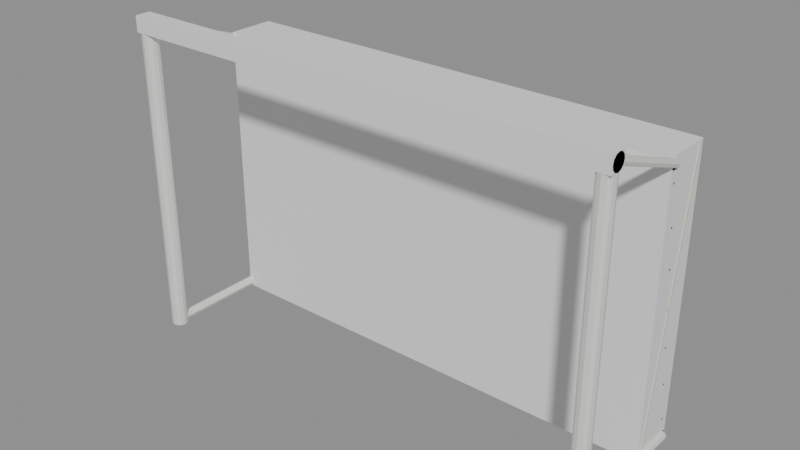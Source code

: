 # Source: Prop_WZ_GoalNet.blend  (saved by Blender 4.3.34; exported with 4.5.12 LTS)
import bpy
from mathutils import Matrix  # noqa: F401  (used for matrix-valued properties, if any)

bpy.ops.wm.read_factory_settings(use_empty=True)
scene = bpy.context.scene
scene.name = 'Scene'

# ---- materials (node trees are filled in below, after node groups)
mat_prop_wz_goalnet_m0 = bpy.data.materials.new('Prop_WZ_GoalNet_M0')
mat_prop_wz_goalnet_m0.diffuse_color = (0.8513, 0.8513, 0.8122, 1.0)
mat_prop_wz_goalnet_m1 = bpy.data.materials.new('Prop_WZ_GoalNet_M1')
mat_prop_wz_goalnet_m1.diffuse_color = (0.7012, 0.6524, 0.5295, 1.0)

# ---- material node trees
mat_prop_wz_goalnet_m0.use_nodes = True; mat_prop_wz_goalnet_m0.node_tree.nodes.clear()
_N = mat_prop_wz_goalnet_m0.node_tree.nodes; _L = mat_prop_wz_goalnet_m0.node_tree.links
n0 = _N.new('ShaderNodeBsdfPrincipled'); n0.name = 'Principled BSDF'; n0.location = (10, 300)
n0.inputs[0].default_value = (0.8513, 0.8513, 0.8122, 1.0)
n0.inputs[1].default_value = 0.2
n1 = _N.new('ShaderNodeOutputMaterial'); n1.name = 'Material Output'; n1.location = (300, 300)
_L.new(n0.outputs[0], n1.inputs[0])
n1.is_active_output = True
mat_prop_wz_goalnet_m1.use_nodes = True; mat_prop_wz_goalnet_m1.node_tree.nodes.clear()
_N = mat_prop_wz_goalnet_m1.node_tree.nodes; _L = mat_prop_wz_goalnet_m1.node_tree.links
n0 = _N.new('ShaderNodeBsdfPrincipled'); n0.name = 'Principled BSDF'; n0.location = (10, 300)
n0.inputs[0].default_value = (0.7012, 0.6524, 0.5295, 1.0)
n0.inputs[2].default_value = 0.95
n1 = _N.new('ShaderNodeOutputMaterial'); n1.name = 'Material Output'; n1.location = (300, 300)
_L.new(n0.outputs[0], n1.inputs[0])
n1.is_active_output = True

# ---- meshes
me_prop_wz_goalnet = bpy.data.meshes.new('Prop_WZ_GoalNet')
me_prop_wz_goalnet.from_pydata([(-1.45, -0.45, 0.0), (-1.457, -0.425, 0.0), (-1.475, -0.4067, 0.0), (-1.5, -0.4, 0.0), (-1.525, -0.4067, 0.0), (-1.543, -0.425, 0.0), (-1.55, -0.45, 0.0), (-1.543, -0.475, 0.0), (-1.525, -0.4933, 0.0), (-1.5, -0.5, 0.0), (-1.475, -0.4933, 0.0), (-1.457, -0.475, 0.0), (-1.45, -0.45, 2.0), (-1.457, -0.425, 2.0), (-1.475, -0.4067, 2.0), (-1.5, -0.4, 2.0), (-1.525, -0.4067, 2.0), (-1.543, -0.425, 2.0), (-1.55, -0.45, 2.0), (-1.543, -0.475, 2.0), (-1.525, -0.4933, 2.0), (-1.5, -0.5, 2.0), (-1.475, -0.4933, 2.0), (-1.457, -0.475, 2.0), (1.55, -0.45, 0.0), (1.543, -0.425, 0.0), (1.525, -0.4067, 0.0), (1.5, -0.4, 0.0), (1.475, -0.4067, 0.0), (1.457, -0.425, 0.0), (1.45, -0.45, 0.0), (1.457, -0.475, 0.0), (1.475, -0.4933, 0.0), (1.5, -0.5, 0.0), (1.525, -0.4933, 0.0), (1.543, -0.475, 0.0), (1.55, -0.45, 2.0), (1.543, -0.425, 2.0), (1.525, -0.4067, 2.0), (1.5, -0.4, 2.0), (1.475, -0.4067, 2.0), (1.457, -0.425, 2.0), (1.45, -0.45, 2.0), (1.457, -0.475, 2.0), (1.475, -0.4933, 2.0), (1.5, -0.5, 2.0), (1.525, -0.4933, 2.0), (1.543, -0.475, 2.0), (-1.55, -0.4, 2.0), (-1.55, -0.4067, 2.025), (-1.55, -0.425, 2.043), (-1.55, -0.45, 2.05), (-1.55, -0.475, 2.043), (-1.55, -0.4933, 2.025), (-1.55, -0.5, 2.0), (-1.55, -0.4933, 1.975), (-1.55, -0.475, 1.957), (-1.55, -0.45, 1.95), (-1.55, -0.425, 1.957), (-1.55, -0.4067, 1.975), (1.55, -0.4, 2.0), (1.55, -0.4067, 2.025), (1.55, -0.425, 2.043), (1.55, -0.45, 2.05), (1.55, -0.475, 2.043), (1.55, -0.4933, 2.025), (1.55, -0.5, 2.0), (1.55, -0.4933, 1.975), (1.55, -0.475, 1.957), (1.55, -0.45, 1.95), (1.55, -0.425, 1.957), (1.55, -0.4067, 1.975), (-1.5, 0.48, 0.03), (-1.5, 0.4712, 0.05121), (-1.5, 0.45, 0.06), (-1.5, 0.4288, 0.05121), (-1.5, 0.42, 0.03), (-1.5, 0.4288, 0.008787), (-1.5, 0.45, 0.0), (-1.5, 0.4712, 0.008787), (1.5, 0.48, 0.03), (1.5, 0.4712, 0.05121), (1.5, 0.45, 0.06), (1.5, 0.4288, 0.05121), (1.5, 0.42, 0.03), (1.5, 0.4288, 0.008787), (1.5, 0.45, 0.0), (1.5, 0.4712, 0.008787), (-1.5, 0.23, 1.75), (-1.5, 0.2212, 1.771), (-1.5, 0.2, 1.78), (-1.5, 0.1788, 1.771), (-1.5, 0.17, 1.75), (-1.5, 0.1788, 1.729), (-1.5, 0.2, 1.72), (-1.5, 0.2212, 1.729), (1.5, 0.23, 1.75), (1.5, 0.2212, 1.771), (1.5, 0.2, 1.78), (1.5, 0.1788, 1.771), (1.5, 0.17, 1.75), (1.5, 0.1788, 1.729), (1.5, 0.2, 1.72), (1.5, 0.2212, 1.729), (-1.47, -0.45, 0.03), (-1.479, -0.45, 0.05121), (-1.5, -0.45, 0.06), (-1.521, -0.45, 0.05121), (-1.53, -0.45, 0.03), (-1.521, -0.45, 0.008787), (-1.5, -0.45, 0.0), (-1.479, -0.45, 0.008787), (-1.47, 0.45, 0.03), (-1.479, 0.45, 0.05121), (-1.5, 0.45, 0.06), (-1.521, 0.45, 0.05121), (-1.53, 0.45, 0.03), (-1.521, 0.45, 0.008787), (-1.5, 0.45, 0.0), (-1.479, 0.45, 0.008787), (-1.475, -0.4683, 2.003), (-1.482, -0.4622, 2.02), (-1.5, -0.4597, 2.027), (-1.518, -0.4622, 2.02), (-1.525, -0.4683, 2.003), (-1.518, -0.4743, 1.987), (-1.5, -0.4768, 1.98), (-1.482, -0.4743, 1.987), (-1.475, 0.2083, 1.757), (-1.482, 0.2143, 1.773), (-1.5, 0.2168, 1.78), (-1.518, 0.2143, 1.773), (-1.525, 0.2083, 1.757), (-1.518, 0.2022, 1.74), (-1.5, 0.1997, 1.733), (-1.482, 0.2022, 1.74), (1.53, -0.45, 0.03), (1.521, -0.45, 0.05121), (1.5, -0.45, 0.06), (1.479, -0.45, 0.05121), (1.47, -0.45, 0.03), (1.479, -0.45, 0.008787), (1.5, -0.45, 0.0), (1.521, -0.45, 0.008787), (1.53, 0.45, 0.03), (1.521, 0.45, 0.05121), (1.5, 0.45, 0.06), (1.479, 0.45, 0.05121), (1.47, 0.45, 0.03), (1.479, 0.45, 0.008787), (1.5, 0.45, 0.0), (1.521, 0.45, 0.008787), (1.525, -0.4683, 2.003), (1.518, -0.4622, 2.02), (1.5, -0.4597, 2.027), (1.482, -0.4622, 2.02), (1.475, -0.4683, 2.003), (1.482, -0.4743, 1.987), (1.5, -0.4768, 1.98), (1.518, -0.4743, 1.987), (1.525, 0.2083, 1.757), (1.518, 0.2143, 1.773), (1.5, 0.2168, 1.78), (1.482, 0.2143, 1.773), (1.475, 0.2083, 1.757), (1.482, 0.2022, 1.74), (1.5, 0.1997, 1.733), (1.518, 0.2022, 1.74), (-1.506, 0.1938, 0.002094), (-1.506, 0.4443, 1.785), (-1.506, 0.2057, 0.0004237), (-1.506, 0.4562, 1.783), (-1.494, 0.1938, 0.002094), (-1.494, 0.4443, 1.785), (-1.494, 0.2057, 0.0004237), (-1.494, 0.4562, 1.783), (-1.206, 0.1938, 0.002094), (-1.206, 0.4443, 1.785), (-1.206, 0.2057, 0.0004237), (-1.206, 0.4562, 1.783), (-1.194, 0.1938, 0.002094), (-1.194, 0.4443, 1.785), (-1.194, 0.2057, 0.0004237), (-1.194, 0.4562, 1.783), (-0.906, 0.1938, 0.002094), (-0.906, 0.4443, 1.785), (-0.906, 0.2057, 0.0004237), (-0.906, 0.4562, 1.783), (-0.894, 0.1938, 0.002094), (-0.894, 0.4443, 1.785), (-0.894, 0.2057, 0.0004237), (-0.894, 0.4562, 1.783), (-0.606, 0.1938, 0.002094), (-0.606, 0.4443, 1.785), (-0.606, 0.2057, 0.0004237), (-0.606, 0.4562, 1.783), (-0.594, 0.1938, 0.002094), (-0.594, 0.4443, 1.785), (-0.594, 0.2057, 0.0004237), (-0.594, 0.4562, 1.783), (-0.306, 0.1938, 0.002094), (-0.306, 0.4443, 1.785), (-0.306, 0.2057, 0.0004237), (-0.306, 0.4562, 1.783), (-0.294, 0.1938, 0.002094), (-0.294, 0.4443, 1.785), (-0.294, 0.2057, 0.0004237), (-0.294, 0.4562, 1.783), (-0.006, 0.1938, 0.002094), (-0.006, 0.4443, 1.785), (-0.006, 0.2057, 0.0004237), (-0.006, 0.4562, 1.783), (0.006, 0.1938, 0.002094), (0.006, 0.4443, 1.785), (0.006, 0.2057, 0.0004237), (0.006, 0.4562, 1.783), (0.294, 0.1938, 0.002094), (0.294, 0.4443, 1.785), (0.294, 0.2057, 0.0004237), (0.294, 0.4562, 1.783), (0.306, 0.1938, 0.002094), (0.306, 0.4443, 1.785), (0.306, 0.2057, 0.0004237), (0.306, 0.4562, 1.783), (0.594, 0.1938, 0.002094), (0.594, 0.4443, 1.785), (0.594, 0.2057, 0.0004237), (0.594, 0.4562, 1.783), (0.606, 0.1938, 0.002094), (0.606, 0.4443, 1.785), (0.606, 0.2057, 0.0004237), (0.606, 0.4562, 1.783), (0.894, 0.1938, 0.002094), (0.894, 0.4443, 1.785), (0.894, 0.2057, 0.0004237), (0.894, 0.4562, 1.783), (0.906, 0.1938, 0.002094), (0.906, 0.4443, 1.785), (0.906, 0.2057, 0.0004237), (0.906, 0.4562, 1.783), (1.194, 0.1938, 0.002094), (1.194, 0.4443, 1.785), (1.194, 0.2057, 0.0004237), (1.194, 0.4562, 1.783), (1.206, 0.1938, 0.002094), (1.206, 0.4443, 1.785), (1.206, 0.2057, 0.0004237), (1.206, 0.4562, 1.783), (1.494, 0.1938, 0.002094), (1.494, 0.4443, 1.785), (1.494, 0.2057, 0.0004237), (1.494, 0.4562, 1.783), (1.506, 0.1938, 0.002094), (1.506, 0.4443, 1.785), (1.506, 0.2057, 0.0004237), (1.506, 0.4562, 1.783), (-1.5, 0.4226, 0.144), (-1.5, 0.4226, 0.156), (-1.5, 0.4346, 0.144), (-1.5, 0.4346, 0.156), (1.5, 0.4226, 0.144), (1.5, 0.4226, 0.156), (1.5, 0.4346, 0.144), (1.5, 0.4346, 0.156), (-1.5, 0.3869, 0.394), (-1.5, 0.3869, 0.406), (-1.5, 0.3989, 0.394), (-1.5, 0.3989, 0.406), (1.5, 0.3869, 0.394), (1.5, 0.3869, 0.406), (1.5, 0.3989, 0.394), (1.5, 0.3989, 0.406), (-1.5, 0.3511, 0.644), (-1.5, 0.3511, 0.656), (-1.5, 0.3631, 0.644), (-1.5, 0.3631, 0.656), (1.5, 0.3511, 0.644), (1.5, 0.3511, 0.656), (1.5, 0.3631, 0.644), (1.5, 0.3631, 0.656), (-1.5, 0.3154, 0.894), (-1.5, 0.3154, 0.906), (-1.5, 0.3274, 0.894), (-1.5, 0.3274, 0.906), (1.5, 0.3154, 0.894), (1.5, 0.3154, 0.906), (1.5, 0.3274, 0.894), (1.5, 0.3274, 0.906), (-1.5, 0.2797, 1.144), (-1.5, 0.2797, 1.156), (-1.5, 0.2917, 1.144), (-1.5, 0.2917, 1.156), (1.5, 0.2797, 1.144), (1.5, 0.2797, 1.156), (1.5, 0.2917, 1.144), (1.5, 0.2917, 1.156), (-1.5, 0.244, 1.394), (-1.5, 0.244, 1.406), (-1.5, 0.256, 1.394), (-1.5, 0.256, 1.406), (1.5, 0.244, 1.394), (1.5, 0.244, 1.406), (1.5, 0.256, 1.394), (1.5, 0.256, 1.406), (-1.5, 0.2083, 1.644), (-1.5, 0.2083, 1.656), (-1.5, 0.2203, 1.644), (-1.5, 0.2203, 1.656), (1.5, 0.2083, 1.644), (1.5, 0.2083, 1.656), (1.5, 0.2203, 1.644), (1.5, 0.2203, 1.656)], [], [(0, 1, 13, 12), (1, 2, 14, 13), (2, 3, 15, 14), (3, 4, 16, 15), (4, 5, 17, 16), (5, 6, 18, 17), (6, 7, 19, 18), (7, 8, 20, 19), (8, 9, 21, 20), (9, 10, 22, 21), (10, 11, 23, 22), (11, 0, 12, 23), (11, 10, 9, 8, 7, 6, 5, 4, 3, 2, 1, 0), (12, 13, 14, 15, 16, 17, 18, 19, 20, 21, 22, 23), (24, 25, 37, 36), (25, 26, 38, 37), (26, 27, 39, 38), (27, 28, 40, 39), (28, 29, 41, 40), (29, 30, 42, 41), (30, 31, 43, 42), (31, 32, 44, 43), (32, 33, 45, 44), (33, 34, 46, 45), (34, 35, 47, 46), (35, 24, 36, 47), (35, 34, 33, 32, 31, 30, 29, 28, 27, 26, 25, 24), (36, 37, 38, 39, 40, 41, 42, 43, 44, 45, 46, 47), (48, 49, 61, 60), (49, 50, 62, 61), (50, 51, 63, 62), (51, 52, 64, 63), (52, 53, 65, 64), (53, 54, 66, 65), (54, 55, 67, 66), (55, 56, 68, 67), (56, 57, 69, 68), (57, 58, 70, 69), (58, 59, 71, 70), (59, 48, 60, 71), (59, 58, 57, 56, 55, 54, 53, 52, 51, 50, 49, 48), (60, 61, 62, 63, 64, 65, 66, 67, 68, 69, 70, 71), (72, 73, 81, 80), (73, 74, 82, 81), (74, 75, 83, 82), (75, 76, 84, 83), (76, 77, 85, 84), (77, 78, 86, 85), (78, 79, 87, 86), (79, 72, 80, 87), (79, 78, 77, 76, 75, 74, 73, 72), (80, 81, 82, 83, 84, 85, 86, 87), (88, 89, 97, 96), (89, 90, 98, 97), (90, 91, 99, 98), (91, 92, 100, 99), (92, 93, 101, 100), (93, 94, 102, 101), (94, 95, 103, 102), (95, 88, 96, 103), (95, 94, 93, 92, 91, 90, 89, 88), (96, 97, 98, 99, 100, 101, 102, 103), (104, 112, 113, 105), (105, 113, 114, 106), (106, 114, 115, 107), (107, 115, 116, 108), (108, 116, 117, 109), (109, 117, 118, 110), (110, 118, 119, 111), (111, 119, 112, 104), (111, 104, 105, 106, 107, 108, 109, 110), (112, 119, 118, 117, 116, 115, 114, 113), (120, 128, 129, 121), (121, 129, 130, 122), (122, 130, 131, 123), (123, 131, 132, 124), (124, 132, 133, 125), (125, 133, 134, 126), (126, 134, 135, 127), (127, 135, 128, 120), (127, 120, 121, 122, 123, 124, 125, 126), (128, 135, 134, 133, 132, 131, 130, 129), (136, 144, 145, 137), (137, 145, 146, 138), (138, 146, 147, 139), (139, 147, 148, 140), (140, 148, 149, 141), (141, 149, 150, 142), (142, 150, 151, 143), (143, 151, 144, 136), (143, 136, 137, 138, 139, 140, 141, 142), (144, 151, 150, 149, 148, 147, 146, 145), (152, 160, 161, 153), (153, 161, 162, 154), (154, 162, 163, 155), (155, 163, 164, 156), (156, 164, 165, 157), (157, 165, 166, 158), (158, 166, 167, 159), (159, 167, 160, 152), (159, 152, 153, 154, 155, 156, 157, 158), (160, 167, 166, 165, 164, 163, 162, 161), (168, 169, 171, 170), (170, 171, 175, 174), (174, 175, 173, 172), (172, 173, 169, 168), (170, 174, 172, 168), (175, 171, 169, 173), (176, 177, 179, 178), (178, 179, 183, 182), (182, 183, 181, 180), (180, 181, 177, 176), (178, 182, 180, 176), (183, 179, 177, 181), (184, 185, 187, 186), (186, 187, 191, 190), (190, 191, 189, 188), (188, 189, 185, 184), (186, 190, 188, 184), (191, 187, 185, 189), (192, 193, 195, 194), (194, 195, 199, 198), (198, 199, 197, 196), (196, 197, 193, 192), (194, 198, 196, 192), (199, 195, 193, 197), (200, 201, 203, 202), (202, 203, 207, 206), (206, 207, 205, 204), (204, 205, 201, 200), (202, 206, 204, 200), (207, 203, 201, 205), (208, 209, 211, 210), (210, 211, 215, 214), (214, 215, 213, 212), (212, 213, 209, 208), (210, 214, 212, 208), (215, 211, 209, 213), (216, 217, 219, 218), (218, 219, 223, 222), (222, 223, 221, 220), (220, 221, 217, 216), (218, 222, 220, 216), (223, 219, 217, 221), (224, 225, 227, 226), (226, 227, 231, 230), (230, 231, 229, 228), (228, 229, 225, 224), (226, 230, 228, 224), (231, 227, 225, 229), (232, 233, 235, 234), (234, 235, 239, 238), (238, 239, 237, 236), (236, 237, 233, 232), (234, 238, 236, 232), (239, 235, 233, 237), (240, 241, 243, 242), (242, 243, 247, 246), (246, 247, 245, 244), (244, 245, 241, 240), (242, 246, 244, 240), (247, 243, 241, 245), (248, 249, 251, 250), (250, 251, 255, 254), (254, 255, 253, 252), (252, 253, 249, 248), (250, 254, 252, 248), (255, 251, 249, 253), (256, 257, 259, 258), (258, 259, 263, 262), (262, 263, 261, 260), (260, 261, 257, 256), (258, 262, 260, 256), (263, 259, 257, 261), (264, 265, 267, 266), (266, 267, 271, 270), (270, 271, 269, 268), (268, 269, 265, 264), (266, 270, 268, 264), (271, 267, 265, 269), (272, 273, 275, 274), (274, 275, 279, 278), (278, 279, 277, 276), (276, 277, 273, 272), (274, 278, 276, 272), (279, 275, 273, 277), (280, 281, 283, 282), (282, 283, 287, 286), (286, 287, 285, 284), (284, 285, 281, 280), (282, 286, 284, 280), (287, 283, 281, 285), (288, 289, 291, 290), (290, 291, 295, 294), (294, 295, 293, 292), (292, 293, 289, 288), (290, 294, 292, 288), (295, 291, 289, 293), (296, 297, 299, 298), (298, 299, 303, 302), (302, 303, 301, 300), (300, 301, 297, 296), (298, 302, 300, 296), (303, 299, 297, 301), (304, 305, 307, 306), (306, 307, 311, 310), (310, 311, 309, 308), (308, 309, 305, 304), (306, 310, 308, 304), (311, 307, 305, 309)])
me_prop_wz_goalnet.polygons.foreach_set('material_index', [0, 0, 0, 0, 0, 0, 0, 0, 0, 0, 0, 0, 0, 0, 0, 0, 0, 0, 0, 0, 0, 0, 0, 0, 0, 0, 0, 0, 0, 0, 0, 0, 0, 0, 0, 0, 0, 0, 0, 0, 0, 0, 0, 0, 0, 0, 0, 0, 0, 0, 0, 0, 0, 0, 0, 0, 0, 0, 0, 0, 0, 0, 0, 0, 0, 0, 0, 0, 0, 0, 0, 0, 0, 0, 0, 0, 0, 0, 0, 0, 0, 0, 0, 0, 0, 0, 0, 0, 0, 0, 0, 0, 0, 0, 0, 0, 0, 0, 0, 0, 0, 0, 1, 1, 1, 1, 1, 1, 1, 1, 1, 1, 1, 1, 1, 1, 1, 1, 1, 1, 1, 1, 1, 1, 1, 1, 1, 1, 1, 1, 1, 1, 1, 1, 1, 1, 1, 1, 1, 1, 1, 1, 1, 1, 1, 1, 1, 1, 1, 1, 1, 1, 1, 1, 1, 1, 1, 1, 1, 1, 1, 1, 1, 1, 1, 1, 1, 1, 1, 1, 1, 1, 1, 1, 1, 1, 1, 1, 1, 1, 1, 1, 1, 1, 1, 1, 1, 1, 1, 1, 1, 1, 1, 1, 1, 1, 1, 1, 1, 1, 1, 1, 1, 1, 1, 1, 1, 1, 1, 1])
me_prop_wz_goalnet.materials.append(mat_prop_wz_goalnet_m0)
me_prop_wz_goalnet.materials.append(mat_prop_wz_goalnet_m1)
me_prop_wz_goalnet.update()
me_ucx_prop_wz_goalnet_00 = bpy.data.meshes.new('UCX_Prop_WZ_GoalNet_00')
me_ucx_prop_wz_goalnet_00.from_pydata([(-1.45, -0.45, 0.0), (-1.465, -0.4146, 0.0), (-1.5, -0.4, 0.0), (-1.535, -0.4146, 0.0), (-1.55, -0.45, 0.0), (-1.535, -0.4854, 0.0), (-1.5, -0.5, 0.0), (-1.465, -0.4854, 0.0), (-1.45, -0.45, 2.0), (-1.465, -0.4146, 2.0), (-1.5, -0.4, 2.0), (-1.535, -0.4146, 2.0), (-1.55, -0.45, 2.0), (-1.535, -0.4854, 2.0), (-1.5, -0.5, 2.0), (-1.465, -0.4854, 2.0)], [], [(0, 1, 9, 8), (1, 2, 10, 9), (2, 3, 11, 10), (3, 4, 12, 11), (4, 5, 13, 12), (5, 6, 14, 13), (6, 7, 15, 14), (7, 0, 8, 15), (7, 6, 5, 4, 3, 2, 1, 0), (8, 9, 10, 11, 12, 13, 14, 15)])
me_ucx_prop_wz_goalnet_00.update()
me_ucx_prop_wz_goalnet_01 = bpy.data.meshes.new('UCX_Prop_WZ_GoalNet_01')
me_ucx_prop_wz_goalnet_01.from_pydata([(1.55, -0.45, 0.0), (1.535, -0.4146, 0.0), (1.5, -0.4, 0.0), (1.465, -0.4146, 0.0), (1.45, -0.45, 0.0), (1.465, -0.4854, 0.0), (1.5, -0.5, 0.0), (1.535, -0.4854, 0.0), (1.55, -0.45, 2.0), (1.535, -0.4146, 2.0), (1.5, -0.4, 2.0), (1.465, -0.4146, 2.0), (1.45, -0.45, 2.0), (1.465, -0.4854, 2.0), (1.5, -0.5, 2.0), (1.535, -0.4854, 2.0)], [], [(0, 1, 9, 8), (1, 2, 10, 9), (2, 3, 11, 10), (3, 4, 12, 11), (4, 5, 13, 12), (5, 6, 14, 13), (6, 7, 15, 14), (7, 0, 8, 15), (7, 6, 5, 4, 3, 2, 1, 0), (8, 9, 10, 11, 12, 13, 14, 15)])
me_ucx_prop_wz_goalnet_01.update()
me_ucx_prop_wz_goalnet_02 = bpy.data.meshes.new('UCX_Prop_WZ_GoalNet_02')
me_ucx_prop_wz_goalnet_02.from_pydata([(-1.55, -0.5, 1.95), (-1.55, -0.5, 2.05), (-1.55, -0.4, 1.95), (-1.55, -0.4, 2.05), (1.55, -0.5, 1.95), (1.55, -0.5, 2.05), (1.55, -0.4, 1.95), (1.55, -0.4, 2.05)], [], [(0, 1, 3, 2), (2, 3, 7, 6), (6, 7, 5, 4), (4, 5, 1, 0), (2, 6, 4, 0), (7, 3, 1, 5)])
me_ucx_prop_wz_goalnet_02.update()
me_ucx_prop_wz_goalnet_03 = bpy.data.meshes.new('UCX_Prop_WZ_GoalNet_03')
me_ucx_prop_wz_goalnet_03.from_pydata([(-1.5, 0.18, 0.0), (-1.5, 0.18, 1.8), (-1.5, 0.48, 0.0), (-1.5, 0.48, 1.8), (1.5, 0.18, 0.0), (1.5, 0.18, 1.8), (1.5, 0.48, 0.0), (1.5, 0.48, 1.8)], [], [(0, 1, 3, 2), (2, 3, 7, 6), (6, 7, 5, 4), (4, 5, 1, 0), (2, 6, 4, 0), (7, 3, 1, 5)])
me_ucx_prop_wz_goalnet_03.update()

# ---- objects
ob_prop_wz_goalnet = bpy.data.objects.new('Prop_WZ_GoalNet', me_prop_wz_goalnet)
ob_ucx_prop_wz_goalnet_00 = bpy.data.objects.new('UCX_Prop_WZ_GoalNet_00', me_ucx_prop_wz_goalnet_00)
ob_ucx_prop_wz_goalnet_01 = bpy.data.objects.new('UCX_Prop_WZ_GoalNet_01', me_ucx_prop_wz_goalnet_01)
ob_ucx_prop_wz_goalnet_02 = bpy.data.objects.new('UCX_Prop_WZ_GoalNet_02', me_ucx_prop_wz_goalnet_02)
ob_ucx_prop_wz_goalnet_03 = bpy.data.objects.new('UCX_Prop_WZ_GoalNet_03', me_ucx_prop_wz_goalnet_03)

# ---- transforms, parenting, visibility, modifiers, constraints
ob_prop_wz_goalnet.location = (0.0, 0.0, 0.0)
ob_ucx_prop_wz_goalnet_00.parent = ob_prop_wz_goalnet
ob_ucx_prop_wz_goalnet_00.location = (0.0, 0.0, 0.0)
ob_ucx_prop_wz_goalnet_00.display_type = 'WIRE'
ob_ucx_prop_wz_goalnet_01.parent = ob_prop_wz_goalnet
ob_ucx_prop_wz_goalnet_01.location = (0.0, 0.0, 0.0)
ob_ucx_prop_wz_goalnet_01.display_type = 'WIRE'
ob_ucx_prop_wz_goalnet_02.parent = ob_prop_wz_goalnet
ob_ucx_prop_wz_goalnet_02.location = (0.0, 0.0, 0.0)
ob_ucx_prop_wz_goalnet_02.display_type = 'WIRE'
ob_ucx_prop_wz_goalnet_03.parent = ob_prop_wz_goalnet
ob_ucx_prop_wz_goalnet_03.location = (0.0, 0.0, 0.0)
ob_ucx_prop_wz_goalnet_03.display_type = 'WIRE'

# ---- collection membership
scene.collection.objects.link(ob_prop_wz_goalnet)
scene.collection.objects.link(ob_ucx_prop_wz_goalnet_00)
scene.collection.objects.link(ob_ucx_prop_wz_goalnet_01)
scene.collection.objects.link(ob_ucx_prop_wz_goalnet_02)
scene.collection.objects.link(ob_ucx_prop_wz_goalnet_03)

# ---- scene / render settings (as saved in the file)
scene.frame_start = 1; scene.frame_end = 250; scene.frame_set(1)
scene.render.engine = 'BLENDER_EEVEE_NEXT'
bpy.context.view_layer.update()

# ---- added for rendering (the .blend has no active camera and no usable light): camera, sun + grey world if the file has none
cam_auto = bpy.data.cameras.new('AutoCamera')
cam_auto.lens = 50.0
cam_auto.sensor_width = 36.0
cam_auto.clip_end = 1000.0
ob_auto_camera = bpy.data.objects.new('AutoCamera', cam_auto)
scene.collection.objects.link(ob_auto_camera)
ob_auto_camera.location = (3.55615, -4.27738, 3.86992)
ob_auto_camera.rotation_euler = (1.09748, -7.21219e-08, 0.694738)
scene.camera = ob_auto_camera
light_auto_sun = bpy.data.lights.new('AutoSun', 'SUN')
light_auto_sun.energy = 3.0
light_auto_sun.angle = 0.0523599
ob_auto_sun = bpy.data.objects.new('AutoSun', light_auto_sun)
scene.collection.objects.link(ob_auto_sun)
ob_auto_sun.rotation_euler = (0.872665, 0.174533, 0.523599)
if scene.world is None:
    world_auto = bpy.data.worlds.new('AutoWorld')
    world_auto.color = (0.3, 0.3, 0.3)
    scene.world = world_auto
bpy.context.view_layer.update()

